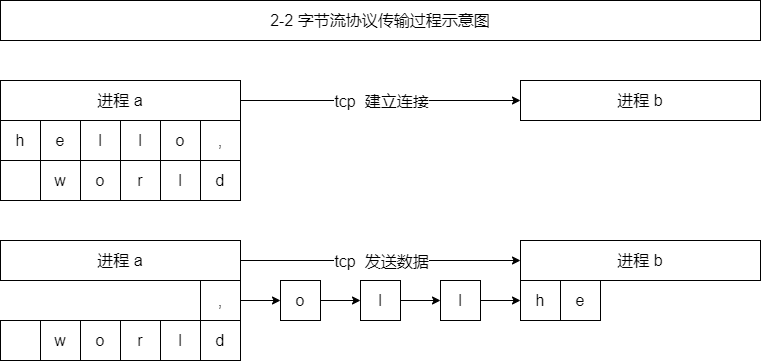

The diagram above was exported from draw.io. Its source (the exported page's mxGraphModel, read from the mxfile embedded in the PNG):
<mxGraphModel dx="1088" dy="843" grid="1" gridSize="10" guides="0" tooltips="1" connect="1" arrows="0" fold="1" page="1" pageScale="1" pageWidth="827" pageHeight="1169" math="0" shadow="0">
  <root>
    <mxCell id="0" />
    <mxCell id="1" parent="0" />
    <mxCell id="2" value="进程 a" style="rounded=0;whiteSpace=wrap;html=1;fillColor=none;fontSize=16;" vertex="1" parent="1">
      <mxGeometry x="80" y="320" width="240" height="40" as="geometry" />
    </mxCell>
    <mxCell id="3" value="w" style="rounded=0;whiteSpace=wrap;html=1;fillColor=none;fontSize=16;" vertex="1" parent="1">
      <mxGeometry x="120" y="400" width="40" height="40" as="geometry" />
    </mxCell>
    <mxCell id="4" value="o" style="rounded=0;whiteSpace=wrap;html=1;fillColor=none;fontSize=16;" vertex="1" parent="1">
      <mxGeometry x="160" y="400" width="40" height="40" as="geometry" />
    </mxCell>
    <mxCell id="5" value="r" style="rounded=0;whiteSpace=wrap;html=1;fillColor=none;fontSize=16;" vertex="1" parent="1">
      <mxGeometry x="200" y="400" width="40" height="40" as="geometry" />
    </mxCell>
    <mxCell id="6" value="l" style="rounded=0;whiteSpace=wrap;html=1;fillColor=none;fontSize=16;" vertex="1" parent="1">
      <mxGeometry x="240" y="400" width="40" height="40" as="geometry" />
    </mxCell>
    <mxCell id="7" value="d" style="rounded=0;whiteSpace=wrap;html=1;fillColor=none;fontSize=16;" vertex="1" parent="1">
      <mxGeometry x="280" y="400" width="40" height="40" as="geometry" />
    </mxCell>
    <mxCell id="8" value="," style="rounded=0;whiteSpace=wrap;html=1;fillColor=none;fontSize=16;" vertex="1" parent="1">
      <mxGeometry x="280" y="360" width="40" height="40" as="geometry" />
    </mxCell>
    <mxCell id="9" value="" style="rounded=0;whiteSpace=wrap;html=1;fillColor=none;fontSize=16;" vertex="1" parent="1">
      <mxGeometry x="80" y="400" width="40" height="40" as="geometry" />
    </mxCell>
    <mxCell id="10" value="进程 b" style="rounded=0;whiteSpace=wrap;html=1;fillColor=none;fontSize=16;" vertex="1" parent="1">
      <mxGeometry x="600" y="320" width="240" height="40" as="geometry" />
    </mxCell>
    <mxCell id="11" value="" style="endArrow=classic;html=1;rounded=0;fontSize=16;" edge="1" source="2" target="10" parent="1">
      <mxGeometry width="50" height="50" relative="1" as="geometry">
        <mxPoint x="320" y="400" as="sourcePoint" />
        <mxPoint x="370" y="350" as="targetPoint" />
      </mxGeometry>
    </mxCell>
    <mxCell id="12" value="tcp&amp;nbsp; 发送数据" style="edgeLabel;html=1;align=center;verticalAlign=middle;resizable=0;points=[];fontSize=16;" vertex="1" connectable="0" parent="11">
      <mxGeometry relative="1" as="geometry">
        <mxPoint as="offset" />
      </mxGeometry>
    </mxCell>
    <mxCell id="13" value="h" style="rounded=0;whiteSpace=wrap;html=1;fillColor=none;fontSize=16;" vertex="1" parent="1">
      <mxGeometry x="600" y="360" width="40" height="40" as="geometry" />
    </mxCell>
    <mxCell id="14" value="e" style="rounded=0;whiteSpace=wrap;html=1;fillColor=none;fontSize=16;" vertex="1" parent="1">
      <mxGeometry x="640" y="360" width="40" height="40" as="geometry" />
    </mxCell>
    <mxCell id="15" value="l" style="rounded=0;whiteSpace=wrap;html=1;fillColor=none;fontSize=16;" vertex="1" parent="1">
      <mxGeometry x="520" y="360" width="40" height="40" as="geometry" />
    </mxCell>
    <mxCell id="16" value="l" style="rounded=0;whiteSpace=wrap;html=1;fillColor=none;fontSize=16;" vertex="1" parent="1">
      <mxGeometry x="440" y="360" width="40" height="40" as="geometry" />
    </mxCell>
    <mxCell id="17" value="o" style="rounded=0;whiteSpace=wrap;html=1;fillColor=none;fontSize=16;" vertex="1" parent="1">
      <mxGeometry x="360" y="360" width="40" height="40" as="geometry" />
    </mxCell>
    <mxCell id="18" value="" style="endArrow=classic;html=1;rounded=0;fontSize=16;" edge="1" source="15" target="13" parent="1">
      <mxGeometry width="50" height="50" relative="1" as="geometry">
        <mxPoint x="470" y="270" as="sourcePoint" />
        <mxPoint x="520" y="220" as="targetPoint" />
      </mxGeometry>
    </mxCell>
    <mxCell id="19" value="" style="endArrow=classic;html=1;rounded=0;fontSize=16;" edge="1" source="16" target="15" parent="1">
      <mxGeometry width="50" height="50" relative="1" as="geometry">
        <mxPoint x="570" y="390" as="sourcePoint" />
        <mxPoint x="610" y="390" as="targetPoint" />
      </mxGeometry>
    </mxCell>
    <mxCell id="20" value="" style="endArrow=classic;html=1;rounded=0;fontSize=16;" edge="1" source="17" target="16" parent="1">
      <mxGeometry width="50" height="50" relative="1" as="geometry">
        <mxPoint x="490" y="390" as="sourcePoint" />
        <mxPoint x="530" y="390" as="targetPoint" />
      </mxGeometry>
    </mxCell>
    <mxCell id="21" value="" style="endArrow=classic;html=1;rounded=0;fontSize=16;" edge="1" source="8" target="17" parent="1">
      <mxGeometry width="50" height="50" relative="1" as="geometry">
        <mxPoint x="410" y="390" as="sourcePoint" />
        <mxPoint x="450" y="390" as="targetPoint" />
      </mxGeometry>
    </mxCell>
    <mxCell id="22" value="2-2 字节流协议传输过程示意图" style="rounded=0;whiteSpace=wrap;html=1;fillColor=none;fontSize=16;" vertex="1" parent="1">
      <mxGeometry x="80" y="80" width="760" height="40" as="geometry" />
    </mxCell>
    <mxCell id="23" value="进程 a" style="rounded=0;whiteSpace=wrap;html=1;fillColor=none;fontSize=16;" vertex="1" parent="1">
      <mxGeometry x="80" y="160" width="240" height="40" as="geometry" />
    </mxCell>
    <mxCell id="24" value="h" style="rounded=0;whiteSpace=wrap;html=1;fillColor=none;fontSize=16;" vertex="1" parent="1">
      <mxGeometry x="80" y="200" width="40" height="40" as="geometry" />
    </mxCell>
    <mxCell id="25" value="e" style="rounded=0;whiteSpace=wrap;html=1;fillColor=none;fontSize=16;" vertex="1" parent="1">
      <mxGeometry x="120" y="200" width="40" height="40" as="geometry" />
    </mxCell>
    <mxCell id="26" value="l" style="rounded=0;whiteSpace=wrap;html=1;fillColor=none;fontSize=16;" vertex="1" parent="1">
      <mxGeometry x="160" y="200" width="40" height="40" as="geometry" />
    </mxCell>
    <mxCell id="27" value="l" style="rounded=0;whiteSpace=wrap;html=1;fillColor=none;fontSize=16;" vertex="1" parent="1">
      <mxGeometry x="200" y="200" width="40" height="40" as="geometry" />
    </mxCell>
    <mxCell id="28" value="o" style="rounded=0;whiteSpace=wrap;html=1;fillColor=none;fontSize=16;" vertex="1" parent="1">
      <mxGeometry x="240" y="200" width="40" height="40" as="geometry" />
    </mxCell>
    <mxCell id="29" value="w" style="rounded=0;whiteSpace=wrap;html=1;fillColor=none;fontSize=16;" vertex="1" parent="1">
      <mxGeometry x="120" y="240" width="40" height="40" as="geometry" />
    </mxCell>
    <mxCell id="30" value="o" style="rounded=0;whiteSpace=wrap;html=1;fillColor=none;fontSize=16;" vertex="1" parent="1">
      <mxGeometry x="160" y="240" width="40" height="40" as="geometry" />
    </mxCell>
    <mxCell id="31" value="r" style="rounded=0;whiteSpace=wrap;html=1;fillColor=none;fontSize=16;" vertex="1" parent="1">
      <mxGeometry x="200" y="240" width="40" height="40" as="geometry" />
    </mxCell>
    <mxCell id="32" value="l" style="rounded=0;whiteSpace=wrap;html=1;fillColor=none;fontSize=16;" vertex="1" parent="1">
      <mxGeometry x="240" y="240" width="40" height="40" as="geometry" />
    </mxCell>
    <mxCell id="33" value="d" style="rounded=0;whiteSpace=wrap;html=1;fillColor=none;fontSize=16;" vertex="1" parent="1">
      <mxGeometry x="280" y="240" width="40" height="40" as="geometry" />
    </mxCell>
    <mxCell id="34" value="," style="rounded=0;whiteSpace=wrap;html=1;fillColor=none;fontSize=16;" vertex="1" parent="1">
      <mxGeometry x="280" y="200" width="40" height="40" as="geometry" />
    </mxCell>
    <mxCell id="35" value="" style="rounded=0;whiteSpace=wrap;html=1;fillColor=none;fontSize=16;" vertex="1" parent="1">
      <mxGeometry x="80" y="240" width="40" height="40" as="geometry" />
    </mxCell>
    <mxCell id="36" value="进程 b" style="rounded=0;whiteSpace=wrap;html=1;fillColor=none;fontSize=16;" vertex="1" parent="1">
      <mxGeometry x="600" y="160" width="240" height="40" as="geometry" />
    </mxCell>
    <mxCell id="37" value="" style="endArrow=classic;html=1;rounded=0;fontSize=16;" edge="1" source="23" target="36" parent="1">
      <mxGeometry width="50" height="50" relative="1" as="geometry">
        <mxPoint x="320" y="240" as="sourcePoint" />
        <mxPoint x="370" y="190" as="targetPoint" />
      </mxGeometry>
    </mxCell>
    <mxCell id="38" value="tcp&amp;nbsp; 建立连接" style="edgeLabel;html=1;align=center;verticalAlign=middle;resizable=0;points=[];fontSize=16;" vertex="1" connectable="0" parent="37">
      <mxGeometry relative="1" as="geometry">
        <mxPoint as="offset" />
      </mxGeometry>
    </mxCell>
  </root>
</mxGraphModel>